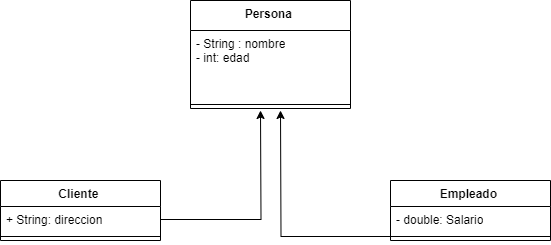

The diagram above was exported from draw.io. Its source (the exported page's mxGraphModel, read from the mxfile embedded in the PNG):
<mxGraphModel dx="794" dy="412" grid="1" gridSize="10" guides="1" tooltips="1" connect="1" arrows="1" fold="1" page="1" pageScale="1" pageWidth="827" pageHeight="1169" math="0" shadow="0">
  <root>
    <mxCell id="0" />
    <mxCell id="1" parent="0" />
    <mxCell id="7DbqqFnWIDJO085Ic9F4-1" value="Persona&amp;nbsp;" style="swimlane;fontStyle=1;align=center;verticalAlign=top;childLayout=stackLayout;horizontal=1;startSize=30;horizontalStack=0;resizeParent=1;resizeParentMax=0;resizeLast=0;collapsible=1;marginBottom=0;whiteSpace=wrap;html=1;" parent="1" vertex="1">
      <mxGeometry x="330" y="190" width="160" height="108" as="geometry" />
    </mxCell>
    <mxCell id="7DbqqFnWIDJO085Ic9F4-2" value="- String : nombre&lt;div&gt;- int: edad&amp;nbsp;&lt;/div&gt;" style="text;strokeColor=none;fillColor=none;align=left;verticalAlign=top;spacingLeft=4;spacingRight=4;overflow=hidden;rotatable=0;points=[[0,0.5],[1,0.5]];portConstraint=eastwest;whiteSpace=wrap;html=1;" parent="7DbqqFnWIDJO085Ic9F4-1" vertex="1">
      <mxGeometry y="30" width="160" height="70" as="geometry" />
    </mxCell>
    <mxCell id="7DbqqFnWIDJO085Ic9F4-3" value="" style="line;strokeWidth=1;fillColor=none;align=left;verticalAlign=middle;spacingTop=-1;spacingLeft=3;spacingRight=3;rotatable=0;labelPosition=right;points=[];portConstraint=eastwest;strokeColor=inherit;" parent="7DbqqFnWIDJO085Ic9F4-1" vertex="1">
      <mxGeometry y="100" width="160" height="8" as="geometry" />
    </mxCell>
    <mxCell id="7DbqqFnWIDJO085Ic9F4-7" value="Empleado&amp;nbsp;" style="swimlane;fontStyle=1;align=center;verticalAlign=top;childLayout=stackLayout;horizontal=1;startSize=26;horizontalStack=0;resizeParent=1;resizeParentMax=0;resizeLast=0;collapsible=1;marginBottom=0;whiteSpace=wrap;html=1;" parent="1" vertex="1">
      <mxGeometry x="530" y="370" width="160" height="60" as="geometry" />
    </mxCell>
    <mxCell id="7DbqqFnWIDJO085Ic9F4-8" value="- double: Salario" style="text;strokeColor=none;fillColor=none;align=left;verticalAlign=top;spacingLeft=4;spacingRight=4;overflow=hidden;rotatable=0;points=[[0,0.5],[1,0.5]];portConstraint=eastwest;whiteSpace=wrap;html=1;" parent="7DbqqFnWIDJO085Ic9F4-7" vertex="1">
      <mxGeometry y="26" width="160" height="26" as="geometry" />
    </mxCell>
    <mxCell id="WA1y9pqQXIVFSJ8Va7Kv-4" style="edgeStyle=orthogonalEdgeStyle;rounded=0;orthogonalLoop=1;jettySize=auto;html=1;" parent="7DbqqFnWIDJO085Ic9F4-7" source="7DbqqFnWIDJO085Ic9F4-9" edge="1">
      <mxGeometry relative="1" as="geometry">
        <mxPoint x="-110" y="-70" as="targetPoint" />
      </mxGeometry>
    </mxCell>
    <mxCell id="7DbqqFnWIDJO085Ic9F4-9" value="" style="line;strokeWidth=1;fillColor=none;align=left;verticalAlign=middle;spacingTop=-1;spacingLeft=3;spacingRight=3;rotatable=0;labelPosition=right;points=[];portConstraint=eastwest;strokeColor=inherit;" parent="7DbqqFnWIDJO085Ic9F4-7" vertex="1">
      <mxGeometry y="52" width="160" height="8" as="geometry" />
    </mxCell>
    <mxCell id="7DbqqFnWIDJO085Ic9F4-12" value="Cliente&amp;nbsp;" style="swimlane;fontStyle=1;align=center;verticalAlign=top;childLayout=stackLayout;horizontal=1;startSize=26;horizontalStack=0;resizeParent=1;resizeParentMax=0;resizeLast=0;collapsible=1;marginBottom=0;whiteSpace=wrap;html=1;" parent="1" vertex="1">
      <mxGeometry x="140" y="370" width="160" height="60" as="geometry" />
    </mxCell>
    <mxCell id="WA1y9pqQXIVFSJ8Va7Kv-2" style="edgeStyle=orthogonalEdgeStyle;rounded=0;orthogonalLoop=1;jettySize=auto;html=1;" parent="7DbqqFnWIDJO085Ic9F4-12" source="7DbqqFnWIDJO085Ic9F4-13" edge="1">
      <mxGeometry relative="1" as="geometry">
        <mxPoint x="260" y="-70" as="targetPoint" />
      </mxGeometry>
    </mxCell>
    <mxCell id="7DbqqFnWIDJO085Ic9F4-13" value="+ String: direccion&amp;nbsp;" style="text;strokeColor=none;fillColor=none;align=left;verticalAlign=top;spacingLeft=4;spacingRight=4;overflow=hidden;rotatable=0;points=[[0,0.5],[1,0.5]];portConstraint=eastwest;whiteSpace=wrap;html=1;" parent="7DbqqFnWIDJO085Ic9F4-12" vertex="1">
      <mxGeometry y="26" width="160" height="26" as="geometry" />
    </mxCell>
    <mxCell id="7DbqqFnWIDJO085Ic9F4-14" value="" style="line;strokeWidth=1;fillColor=none;align=left;verticalAlign=middle;spacingTop=-1;spacingLeft=3;spacingRight=3;rotatable=0;labelPosition=right;points=[];portConstraint=eastwest;strokeColor=inherit;" parent="7DbqqFnWIDJO085Ic9F4-12" vertex="1">
      <mxGeometry y="52" width="160" height="8" as="geometry" />
    </mxCell>
  </root>
</mxGraphModel>